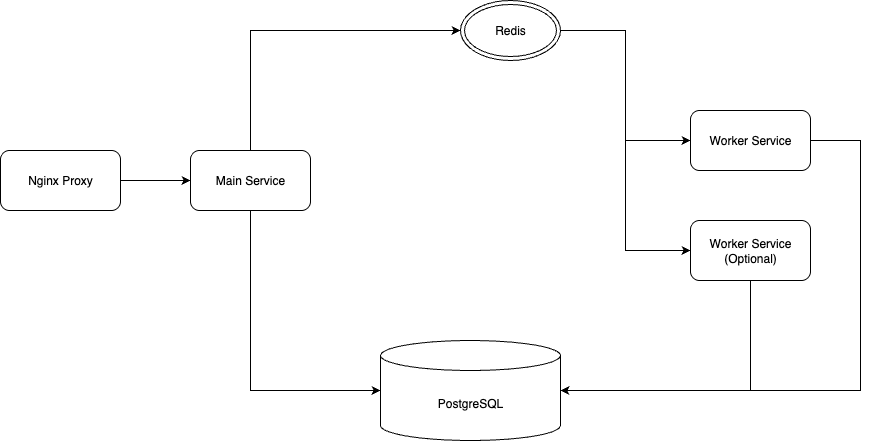

The diagram above was exported from draw.io. Its source (the exported page's mxGraphModel, read from the mxfile embedded in the PNG):
<mxGraphModel dx="2276" dy="790" grid="1" gridSize="10" guides="1" tooltips="1" connect="1" arrows="1" fold="1" page="1" pageScale="1" pageWidth="850" pageHeight="1100" math="0" shadow="0">
  <root>
    <mxCell id="0" />
    <mxCell id="1" parent="0" />
    <mxCell id="JqkCgTJav6wt09WkJmvl-14" style="edgeStyle=orthogonalEdgeStyle;rounded=0;orthogonalLoop=1;jettySize=auto;html=1;" edge="1" parent="1" source="JqkCgTJav6wt09WkJmvl-1" target="JqkCgTJav6wt09WkJmvl-3">
      <mxGeometry relative="1" as="geometry">
        <Array as="points">
          <mxPoint x="170" y="140" />
        </Array>
      </mxGeometry>
    </mxCell>
    <mxCell id="JqkCgTJav6wt09WkJmvl-1" value="Main Service" style="rounded=1;whiteSpace=wrap;html=1;" vertex="1" parent="1">
      <mxGeometry x="110" y="260" width="120" height="60" as="geometry" />
    </mxCell>
    <mxCell id="JqkCgTJav6wt09WkJmvl-8" style="edgeStyle=orthogonalEdgeStyle;rounded=0;orthogonalLoop=1;jettySize=auto;html=1;entryX=0;entryY=0.5;entryDx=0;entryDy=0;" edge="1" parent="1" source="JqkCgTJav6wt09WkJmvl-3" target="JqkCgTJav6wt09WkJmvl-5">
      <mxGeometry relative="1" as="geometry" />
    </mxCell>
    <mxCell id="JqkCgTJav6wt09WkJmvl-9" style="edgeStyle=orthogonalEdgeStyle;rounded=0;orthogonalLoop=1;jettySize=auto;html=1;entryX=0;entryY=0.5;entryDx=0;entryDy=0;" edge="1" parent="1" source="JqkCgTJav6wt09WkJmvl-3" target="JqkCgTJav6wt09WkJmvl-6">
      <mxGeometry relative="1" as="geometry" />
    </mxCell>
    <mxCell id="JqkCgTJav6wt09WkJmvl-3" value="Redis" style="ellipse;shape=doubleEllipse;whiteSpace=wrap;html=1;" vertex="1" parent="1">
      <mxGeometry x="380" y="110" width="100" height="60" as="geometry" />
    </mxCell>
    <mxCell id="JqkCgTJav6wt09WkJmvl-4" value="PostgreSQL" style="shape=cylinder3;whiteSpace=wrap;html=1;boundedLbl=1;backgroundOutline=1;size=15;" vertex="1" parent="1">
      <mxGeometry x="300" y="450" width="180" height="100" as="geometry" />
    </mxCell>
    <mxCell id="JqkCgTJav6wt09WkJmvl-5" value="Worker Service" style="rounded=1;whiteSpace=wrap;html=1;" vertex="1" parent="1">
      <mxGeometry x="610" y="220" width="120" height="60" as="geometry" />
    </mxCell>
    <mxCell id="JqkCgTJav6wt09WkJmvl-6" value="Worker Service (Optional)" style="rounded=1;whiteSpace=wrap;html=1;" vertex="1" parent="1">
      <mxGeometry x="610" y="330" width="120" height="60" as="geometry" />
    </mxCell>
    <mxCell id="JqkCgTJav6wt09WkJmvl-11" style="edgeStyle=orthogonalEdgeStyle;rounded=0;orthogonalLoop=1;jettySize=auto;html=1;entryX=1;entryY=0.5;entryDx=0;entryDy=0;entryPerimeter=0;" edge="1" parent="1" source="JqkCgTJav6wt09WkJmvl-6" target="JqkCgTJav6wt09WkJmvl-4">
      <mxGeometry relative="1" as="geometry">
        <Array as="points">
          <mxPoint x="670" y="500" />
        </Array>
      </mxGeometry>
    </mxCell>
    <mxCell id="JqkCgTJav6wt09WkJmvl-13" style="edgeStyle=orthogonalEdgeStyle;rounded=0;orthogonalLoop=1;jettySize=auto;html=1;entryX=1;entryY=0.5;entryDx=0;entryDy=0;entryPerimeter=0;" edge="1" parent="1" source="JqkCgTJav6wt09WkJmvl-5" target="JqkCgTJav6wt09WkJmvl-4">
      <mxGeometry relative="1" as="geometry">
        <Array as="points">
          <mxPoint x="780" y="250" />
          <mxPoint x="780" y="500" />
        </Array>
      </mxGeometry>
    </mxCell>
    <mxCell id="JqkCgTJav6wt09WkJmvl-16" style="edgeStyle=orthogonalEdgeStyle;rounded=0;orthogonalLoop=1;jettySize=auto;html=1;entryX=0;entryY=0.5;entryDx=0;entryDy=0;entryPerimeter=0;" edge="1" parent="1" source="JqkCgTJav6wt09WkJmvl-1" target="JqkCgTJav6wt09WkJmvl-4">
      <mxGeometry relative="1" as="geometry">
        <Array as="points">
          <mxPoint x="170" y="500" />
        </Array>
      </mxGeometry>
    </mxCell>
    <mxCell id="JqkCgTJav6wt09WkJmvl-20" style="edgeStyle=orthogonalEdgeStyle;rounded=0;orthogonalLoop=1;jettySize=auto;html=1;entryX=0;entryY=0.5;entryDx=0;entryDy=0;" edge="1" parent="1" source="JqkCgTJav6wt09WkJmvl-19" target="JqkCgTJav6wt09WkJmvl-1">
      <mxGeometry relative="1" as="geometry" />
    </mxCell>
    <mxCell id="JqkCgTJav6wt09WkJmvl-19" value="Nginx Proxy" style="rounded=1;whiteSpace=wrap;html=1;" vertex="1" parent="1">
      <mxGeometry x="-80" y="260" width="120" height="60" as="geometry" />
    </mxCell>
  </root>
</mxGraphModel>